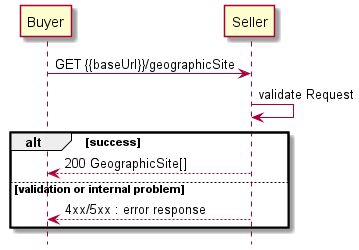

The diagram above was rendered by PlantUML. Its source (embedded in the PNG):
@startuml

hide footbox

participant Buyer
participant Seller

Buyer -> Seller : GET {{baseUrl}}/geographicSite

Seller -> Seller : validate Request

alt success
    Buyer <-- Seller : 200 GeographicSite[]
else validation or internal problem
    Buyer <-- Seller: 4xx/5xx : error response
end
@enduml